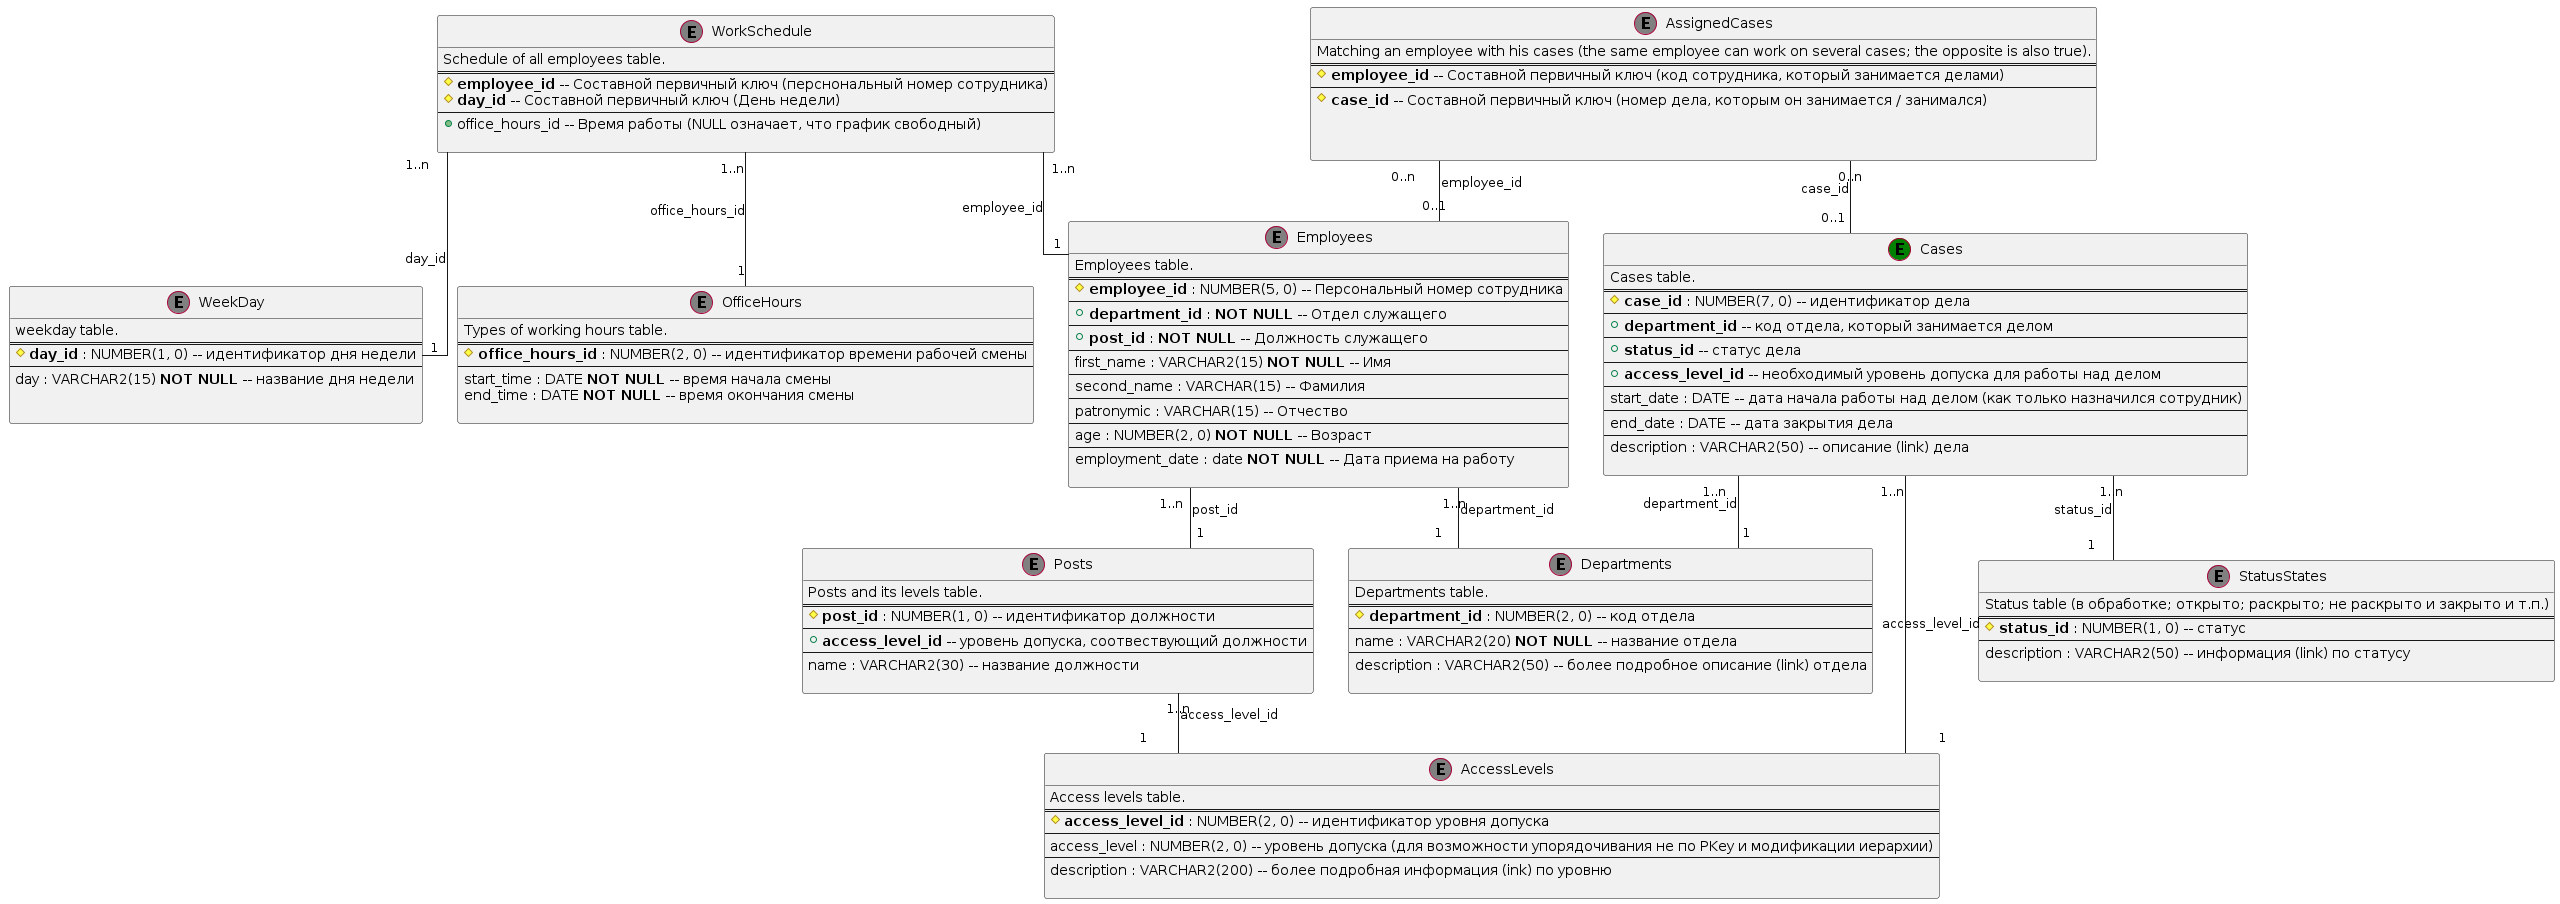

The diagram above was rendered by PlantUML. Its source (embedded in the PNG):
@startuml

skinparam linetype ortho

    entity Departments <<(E, Grey)>> {
    	Departments table.
    	==
    	#**department_id** : NUMBER(2, 0) -- код отдела
    	--
    	name : VARCHAR2(20) **NOT NULL** -- название отдела
    	--
    	description : VARCHAR2(50) -- более подробное описание (link) отдела
  
    }
    
    
    entity AccessLevels <<(E, Grey)>> {
    	Access levels table.
    	==
    	#**access_level_id** : NUMBER(2, 0) -- идентификатор уровня допуска
    	--
    	access_level : NUMBER(2, 0) -- уровень допуска (для возможности упорядочивания не по PKey и модификации иерархии)
    	--
    	description : VARCHAR2(200) -- более подробная информация (ink) по уровню
    
    } 
    
    
    entity StatusStates <<(E, Grey)>> {
        Status table (в обработке; открыто; раскрыто; не раскрыто и закрыто и т.п.)
    	==
    	#**status_id** : NUMBER(1, 0) -- статус
    	--
    	description : VARCHAR2(50) -- информация (link) по статусу
    
    } 
    
    entity Posts <<(E, Grey)>> {
    	Posts and its levels table.
    	==
    	#**post_id** : NUMBER(1, 0) -- идентификатор должности
    	--
    	+**access_level_id** -- уровень допуска, соотвествующий должности 
    	--
       	name : VARCHAR2(30) -- название должности 
    	
    }
    
    
    entity WeekDay <<(E, Grey)>> {
    	weekday table.
    	==
    	#**day_id** : NUMBER(1, 0) -- идентификатор дня недели
    	--
    	day : VARCHAR2(15) **NOT NULL** -- название дня недели
    
    
    }
    
    entity OfficeHours <<(E, Grey)>> {
    	Types of working hours table.
    	==
    	#**office_hours_id** : NUMBER(2, 0) -- идентификатор времени рабочей смены
    	--
    	start_time : DATE **NOT NULL** -- время начала смены
    	end_time : DATE **NOT NULL** -- время окончания смены
    	
    }
    
    
    entity Cases <<(E, Green)>> {
    	Cases table.
    	==
    	#**case_id** : NUMBER(7, 0) -- идентификатор дела
    	--
    	+**department_id** -- код отдела, который занимается делом
    	--
    	+**status_id** -- статус дела 
    	--
    	+**access_level_id** -- необходимый уровень допуска для работы над делом
    	--
    	start_date : DATE -- дата начала работы над делом (как только назначился сотрудник)
    	--
    	end_date : DATE -- дата закрытия дела
    	--
    	description : VARCHAR2(50) -- описание (link) дела
    
    }
    
    
    entity Employees <<(E, Grey)>> {
    	Employees table.
    	==
    	#**employee_id** : NUMBER(5, 0) -- Персональный номер сотрудника
    	--
    	+**department_id** : **NOT NULL** -- Отдел служащего
    	--
    	+**post_id** : **NOT NULL** -- Должность служащего
    	--
    	first_name : VARCHAR2(15) **NOT NULL** -- Имя
    	--
    	second_name : VARCHAR(15) -- Фамилия
    	--
    	patronymic : VARCHAR(15) -- Отчество 
    	--
    	age : NUMBER(2, 0) **NOT NULL** -- Возраст
    	--
    	employment_date : date **NOT NULL** -- Дата приема на работу

    }    
       
       
       
    entity WorkSchedule <<(E, Grey)>> {
    	Schedule of all employees table.
    	==
    	#**employee_id** -- Составной первичный ключ (перснональный номер сотрудника)
    	#**day_id** -- Составной первичный ключ (День недели)
    	--
    	+office_hours_id -- Время работы (NULL означает, что график свободный)
    	
    }
    
    
    entity AssignedCases <<(E, Grey)>> {
    	Matching an employee with his cases (the same employee can work on several cases; the opposite is also true).
    	==
    	#**employee_id** -- Составной первичный ключ (код сотрудника, который занимается делами) 
    	--
    	#**case_id** -- Составной первичный ключ (номер дела, которым он занимается / занимался)
    
    
    
    } 
    
    Employees "1..n" -- "1" Departments : department_id
    Employees "1..n" -- "1" Posts : post_id
    

    Cases "1..n" -- "1" StatusStates : status_id
    Cases "1..n" -- "1" AccessLevels : access_level_id
    Cases "1..n" -- "1" Departments : department_id
    
    Posts "1..n" -- "1" AccessLevels : access_level_id
    
    WorkSchedule "1..n" -- "1" WeekDay : day_id
    WorkSchedule "1..n" -- "1" Employees : employee_id
    WorkSchedule "1..n" -- "1" OfficeHours : office_hours_id
    
    AssignedCases "0..n" -- "0..1" Employees : employee_id
    AssignedCases "0..n" -- "0..1" Cases : case_id
    
@enduml